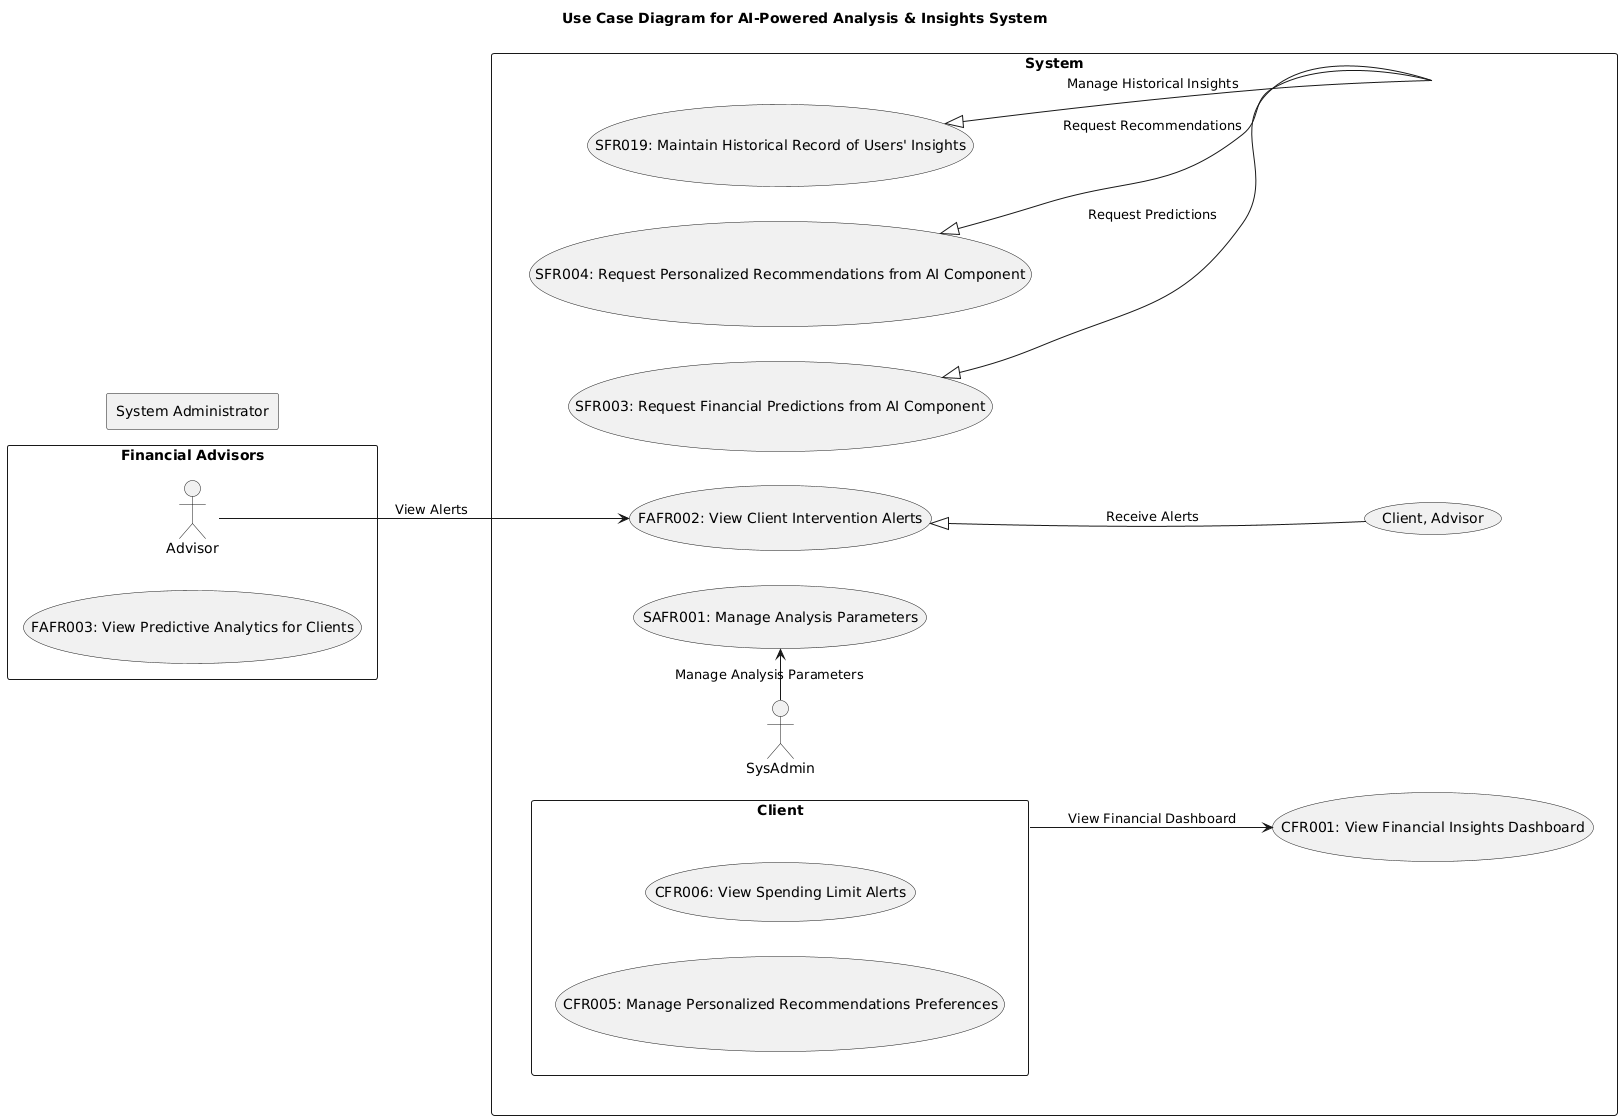

The diagram above was rendered by PlantUML. Its source (embedded in the PNG):
@startuml
left to right direction

title Use Case Diagram for AI-Powered Analysis & Insights System

rectangle "System" {
  usecase "CFR001: View Financial Insights Dashboard" as CFR001
  usecase "SAFR001: Manage Analysis Parameters" as SAFR001
  usecase "FAFR002: View Client Intervention Alerts" as FAFR002
  usecase "SFR003: Request Financial Predictions from AI Component" as SFR003
  usecase "SFR004: Request Personalized Recommendations from AI Component" as SFR004
  usecase "SFR019: Maintain Historical Record of Users' Insights" as SFR019

  Client --> CFR001 : "View Financial Dashboard"
  
  SysAdmin -> SAFR001 : "Manage Analysis Parameters"

  FAFR002 <|-- (Client, Advisor) : "Receive Alerts"
  
  SFR003 <|-- (System) : "Request Predictions"
  SFR004 <|-- (System) : "Request Recommendations"
  
  SFR019 <|-- (System) : "Manage Historical Insights"

}

rectangle "Financial Advisors" {
  usecase "FAFR002: View Client Intervention Alerts" as FAFR002
  usecase "FAFR003: View Predictive Analytics for Clients" as FAFR003

  Advisor --> FAFR002 : "View Alerts"
  
}

rectangle "Client" {
  usecase "CFR001: View Financial Insights Dashboard" as CFR001
  usecase "CFR005: Manage Personalized Recommendations Preferences" as CFR005
  usecase "CFR006: View Spending Limit Alerts" as CFR006

}

rectangle "System Administrator" {
  usecase "SAFR001: Manage Analysis Parameters" as SAFR001
  
}
@enduml